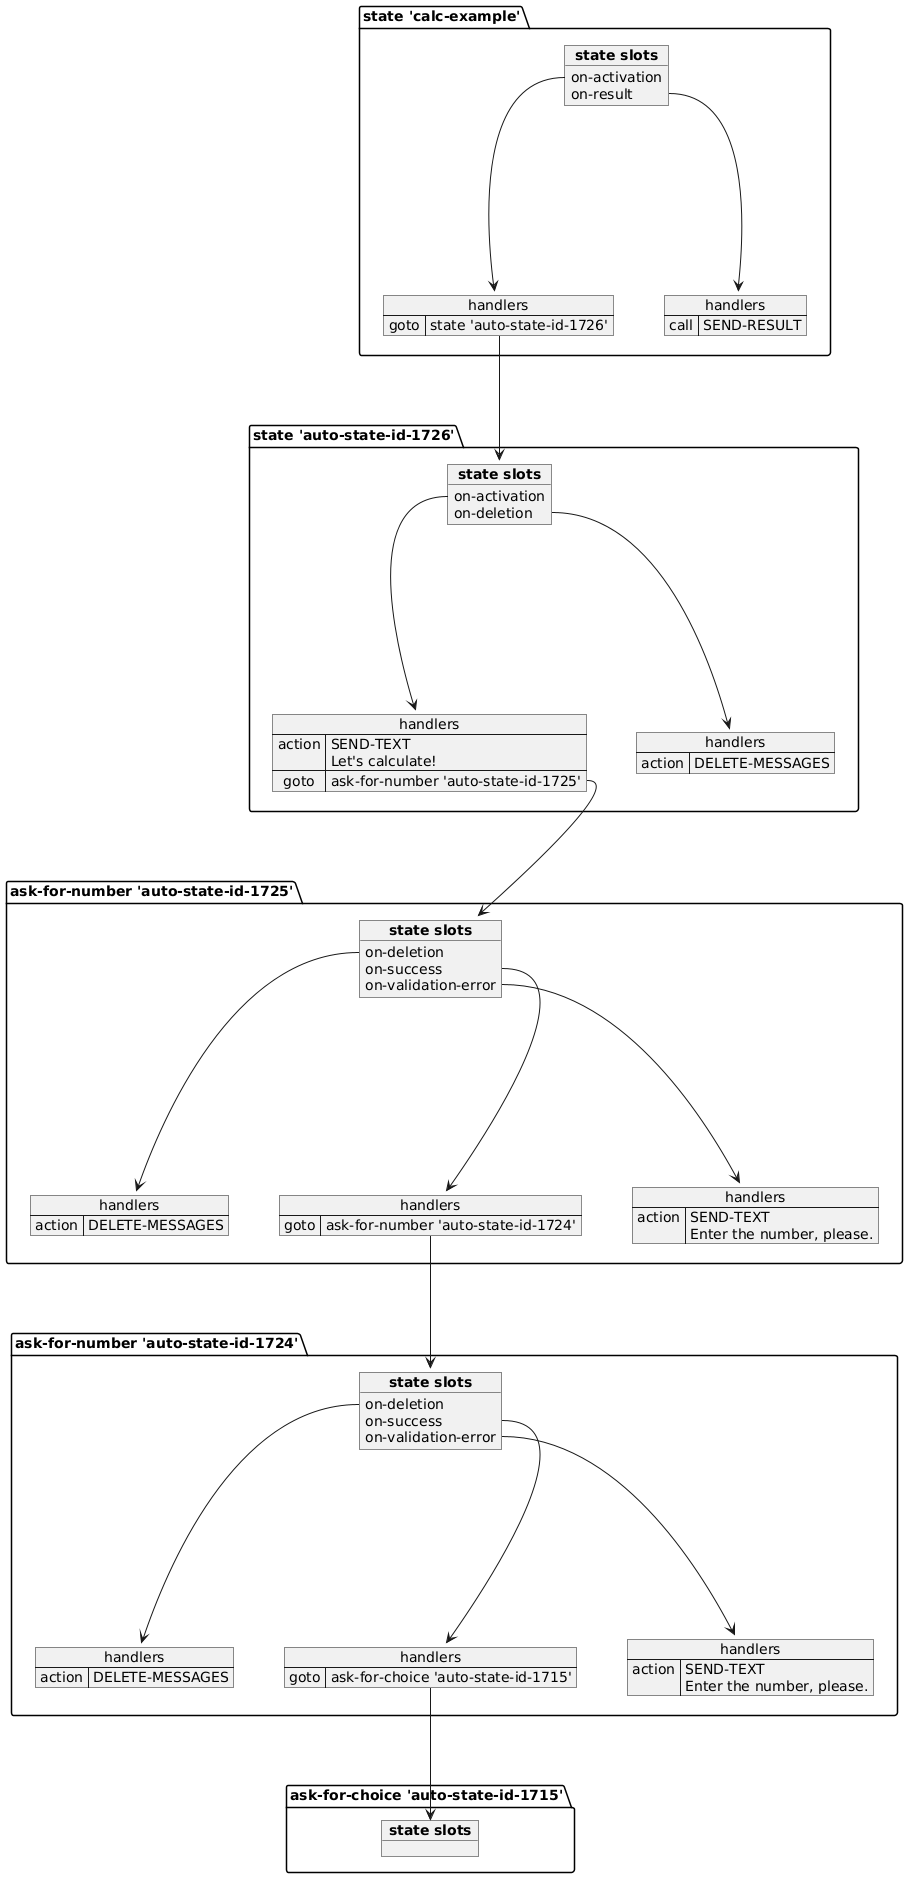

The diagram above was rendered by PlantUML. Its source (embedded in the PNG):
@startuml
package "ask-for-choice 'auto-state-id-1715'" as obj_20 {
object "**state slots**" as obj_20_slots {
}
}
package "ask-for-number 'auto-state-id-1724'" as obj_14 {
map "handlers" as obj_16_handlers {
action => DELETE-MESSAGES
}
map "handlers" as obj_19_handlers {
goto => ask-for-choice 'auto-state-id-1715'
}
map "handlers" as obj_22_handlers {
action => SEND-TEXT\nEnter the number, please.
}
object "**state slots**" as obj_14_slots {
on-deletion
on-success
on-validation-error
}
"obj_14_slots::on-deletion" ----> obj_16_handlers
"obj_14_slots::on-success" ----> obj_19_handlers
"obj_14_slots::on-validation-error" ----> obj_22_handlers
}
obj_19_handlers::goto ---> obj_20_slots
package "ask-for-number 'auto-state-id-1725'" as obj_8 {
map "handlers" as obj_10_handlers {
action => DELETE-MESSAGES
}
map "handlers" as obj_13_handlers {
goto => ask-for-number 'auto-state-id-1724'
}
map "handlers" as obj_25_handlers {
action => SEND-TEXT\nEnter the number, please.
}
object "**state slots**" as obj_8_slots {
on-deletion
on-success
on-validation-error
}
"obj_8_slots::on-deletion" ----> obj_10_handlers
"obj_8_slots::on-success" ----> obj_13_handlers
"obj_8_slots::on-validation-error" ----> obj_25_handlers
}
obj_13_handlers::goto ---> obj_14_slots
package "state 'auto-state-id-1726'" as obj_4 {
map "handlers" as obj_6_handlers {
action => SEND-TEXT\nLet's calculate!
goto => ask-for-number 'auto-state-id-1725'
}
map "handlers" as obj_28_handlers {
action => DELETE-MESSAGES
}
object "**state slots**" as obj_4_slots {
on-activation
on-deletion
}
"obj_4_slots::on-activation" ----> obj_6_handlers
"obj_4_slots::on-deletion" ----> obj_28_handlers
}
obj_6_handlers::goto ---> obj_8_slots
package "state 'calc-example'" as obj_1 {
map "handlers" as obj_3_handlers {
goto => state 'auto-state-id-1726'
}
map "handlers" as obj_31_handlers {
call => SEND-RESULT
}
object "**state slots**" as obj_1_slots {
on-activation
on-result
}
"obj_1_slots::on-activation" ----> obj_3_handlers
"obj_1_slots::on-result" ----> obj_31_handlers
}
obj_3_handlers::goto ---> obj_4_slots
@enduml